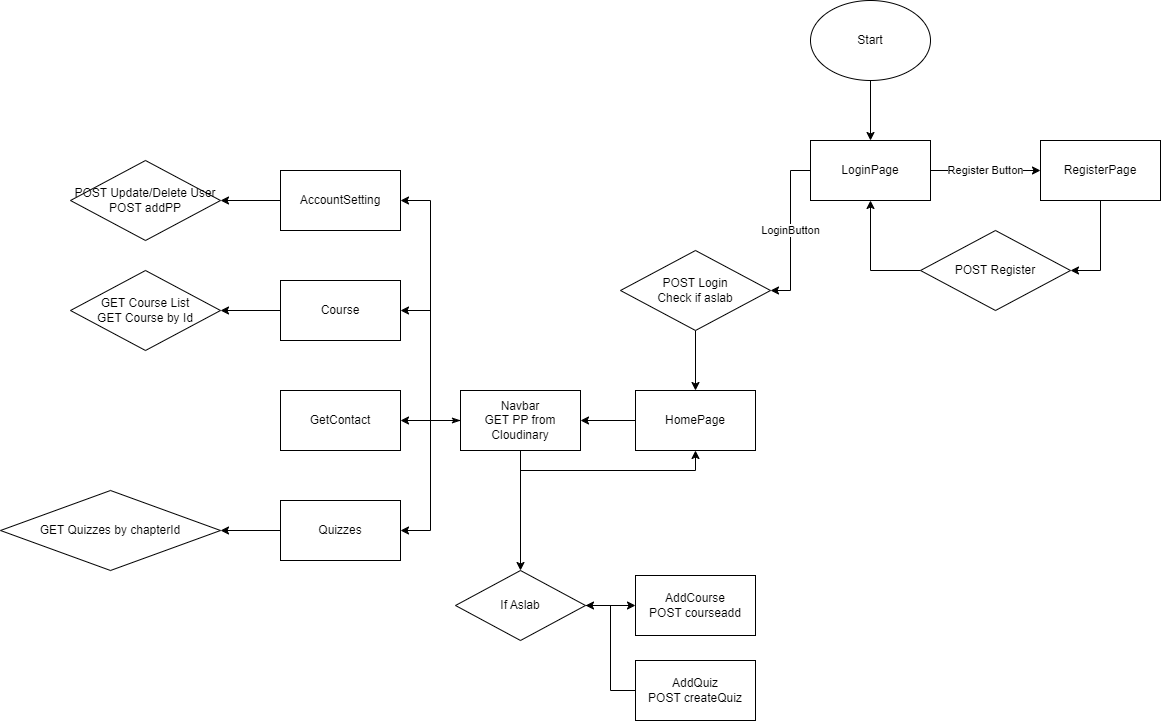

The diagram above was exported from draw.io. Its source (the exported page's mxGraphModel, read from the mxfile embedded in the PNG):
<mxGraphModel dx="1836" dy="542" grid="1" gridSize="10" guides="1" tooltips="1" connect="1" arrows="1" fold="1" page="1" pageScale="1" pageWidth="827" pageHeight="1169" math="0" shadow="0">
  <root>
    <mxCell id="0" />
    <mxCell id="1" parent="0" />
    <mxCell id="zdF5-mTVm8FrrIh-d4DX-5" value="Register Button" style="edgeStyle=orthogonalEdgeStyle;rounded=0;orthogonalLoop=1;jettySize=auto;html=1;entryX=0;entryY=0.5;entryDx=0;entryDy=0;" parent="1" source="zdF5-mTVm8FrrIh-d4DX-1" target="zdF5-mTVm8FrrIh-d4DX-4" edge="1">
      <mxGeometry relative="1" as="geometry" />
    </mxCell>
    <mxCell id="zdF5-mTVm8FrrIh-d4DX-8" value="LoginButton" style="edgeStyle=orthogonalEdgeStyle;rounded=0;orthogonalLoop=1;jettySize=auto;html=1;entryX=1;entryY=0.5;entryDx=0;entryDy=0;" parent="1" source="zdF5-mTVm8FrrIh-d4DX-1" target="zdF5-mTVm8FrrIh-d4DX-13" edge="1">
      <mxGeometry relative="1" as="geometry">
        <mxPoint x="120" y="220" as="targetPoint" />
      </mxGeometry>
    </mxCell>
    <mxCell id="zdF5-mTVm8FrrIh-d4DX-1" value="LoginPage" style="rounded=0;whiteSpace=wrap;html=1;" parent="1" vertex="1">
      <mxGeometry x="230" y="190" width="120" height="60" as="geometry" />
    </mxCell>
    <mxCell id="zdF5-mTVm8FrrIh-d4DX-3" style="edgeStyle=orthogonalEdgeStyle;rounded=0;orthogonalLoop=1;jettySize=auto;html=1;entryX=0.5;entryY=0;entryDx=0;entryDy=0;" parent="1" source="zdF5-mTVm8FrrIh-d4DX-2" target="zdF5-mTVm8FrrIh-d4DX-1" edge="1">
      <mxGeometry relative="1" as="geometry" />
    </mxCell>
    <mxCell id="zdF5-mTVm8FrrIh-d4DX-2" value="Start" style="ellipse;whiteSpace=wrap;html=1;" parent="1" vertex="1">
      <mxGeometry x="230" y="50" width="120" height="80" as="geometry" />
    </mxCell>
    <mxCell id="zdF5-mTVm8FrrIh-d4DX-10" style="edgeStyle=orthogonalEdgeStyle;rounded=0;orthogonalLoop=1;jettySize=auto;html=1;entryX=1;entryY=0.5;entryDx=0;entryDy=0;" parent="1" source="zdF5-mTVm8FrrIh-d4DX-4" target="zdF5-mTVm8FrrIh-d4DX-9" edge="1">
      <mxGeometry relative="1" as="geometry" />
    </mxCell>
    <mxCell id="zdF5-mTVm8FrrIh-d4DX-4" value="RegisterPage" style="rounded=0;whiteSpace=wrap;html=1;" parent="1" vertex="1">
      <mxGeometry x="460" y="190" width="120" height="60" as="geometry" />
    </mxCell>
    <mxCell id="zdF5-mTVm8FrrIh-d4DX-12" style="edgeStyle=orthogonalEdgeStyle;rounded=0;orthogonalLoop=1;jettySize=auto;html=1;entryX=0.5;entryY=1;entryDx=0;entryDy=0;" parent="1" source="zdF5-mTVm8FrrIh-d4DX-9" target="zdF5-mTVm8FrrIh-d4DX-1" edge="1">
      <mxGeometry relative="1" as="geometry">
        <Array as="points">
          <mxPoint x="290" y="320" />
        </Array>
      </mxGeometry>
    </mxCell>
    <mxCell id="zdF5-mTVm8FrrIh-d4DX-9" value="POST Register" style="rhombus;whiteSpace=wrap;html=1;" parent="1" vertex="1">
      <mxGeometry x="340" y="280" width="150" height="80" as="geometry" />
    </mxCell>
    <mxCell id="zdF5-mTVm8FrrIh-d4DX-15" style="edgeStyle=orthogonalEdgeStyle;rounded=0;orthogonalLoop=1;jettySize=auto;html=1;entryX=0.5;entryY=0;entryDx=0;entryDy=0;" parent="1" source="zdF5-mTVm8FrrIh-d4DX-13" target="zdF5-mTVm8FrrIh-d4DX-14" edge="1">
      <mxGeometry relative="1" as="geometry" />
    </mxCell>
    <mxCell id="zdF5-mTVm8FrrIh-d4DX-13" value="POST Login&lt;div&gt;Check if aslab&lt;/div&gt;" style="rhombus;whiteSpace=wrap;html=1;" parent="1" vertex="1">
      <mxGeometry x="40" y="300" width="150" height="80" as="geometry" />
    </mxCell>
    <mxCell id="zdF5-mTVm8FrrIh-d4DX-17" style="edgeStyle=orthogonalEdgeStyle;rounded=0;orthogonalLoop=1;jettySize=auto;html=1;entryX=1;entryY=0.5;entryDx=0;entryDy=0;" parent="1" source="zdF5-mTVm8FrrIh-d4DX-14" target="zdF5-mTVm8FrrIh-d4DX-16" edge="1">
      <mxGeometry relative="1" as="geometry" />
    </mxCell>
    <mxCell id="zdF5-mTVm8FrrIh-d4DX-14" value="HomePage" style="rounded=0;whiteSpace=wrap;html=1;" parent="1" vertex="1">
      <mxGeometry x="55" y="440" width="120" height="60" as="geometry" />
    </mxCell>
    <mxCell id="zdF5-mTVm8FrrIh-d4DX-19" style="edgeStyle=orthogonalEdgeStyle;rounded=0;orthogonalLoop=1;jettySize=auto;html=1;entryX=0.5;entryY=1;entryDx=0;entryDy=0;" parent="1" source="zdF5-mTVm8FrrIh-d4DX-16" target="zdF5-mTVm8FrrIh-d4DX-14" edge="1">
      <mxGeometry relative="1" as="geometry">
        <Array as="points">
          <mxPoint x="-60" y="520" />
          <mxPoint x="115" y="520" />
        </Array>
      </mxGeometry>
    </mxCell>
    <mxCell id="zdF5-mTVm8FrrIh-d4DX-22" style="edgeStyle=orthogonalEdgeStyle;rounded=0;orthogonalLoop=1;jettySize=auto;html=1;entryX=1;entryY=0.5;entryDx=0;entryDy=0;" parent="1" source="zdF5-mTVm8FrrIh-d4DX-16" target="zdF5-mTVm8FrrIh-d4DX-18" edge="1">
      <mxGeometry relative="1" as="geometry" />
    </mxCell>
    <mxCell id="zdF5-mTVm8FrrIh-d4DX-23" style="edgeStyle=orthogonalEdgeStyle;rounded=0;orthogonalLoop=1;jettySize=auto;html=1;entryX=1;entryY=0.5;entryDx=0;entryDy=0;" parent="1" source="zdF5-mTVm8FrrIh-d4DX-16" target="zdF5-mTVm8FrrIh-d4DX-20" edge="1">
      <mxGeometry relative="1" as="geometry" />
    </mxCell>
    <mxCell id="zdF5-mTVm8FrrIh-d4DX-24" style="edgeStyle=orthogonalEdgeStyle;rounded=0;orthogonalLoop=1;jettySize=auto;html=1;entryX=1;entryY=0.5;entryDx=0;entryDy=0;startArrow=classicThin;startFill=1;" parent="1" source="zdF5-mTVm8FrrIh-d4DX-16" target="zdF5-mTVm8FrrIh-d4DX-21" edge="1">
      <mxGeometry relative="1" as="geometry" />
    </mxCell>
    <mxCell id="zdF5-mTVm8FrrIh-d4DX-26" style="edgeStyle=orthogonalEdgeStyle;rounded=0;orthogonalLoop=1;jettySize=auto;html=1;entryX=1;entryY=0.5;entryDx=0;entryDy=0;" parent="1" source="zdF5-mTVm8FrrIh-d4DX-16" target="zdF5-mTVm8FrrIh-d4DX-25" edge="1">
      <mxGeometry relative="1" as="geometry" />
    </mxCell>
    <mxCell id="zdF5-mTVm8FrrIh-d4DX-30" style="edgeStyle=orthogonalEdgeStyle;rounded=0;orthogonalLoop=1;jettySize=auto;html=1;entryX=0.5;entryY=0;entryDx=0;entryDy=0;" parent="1" source="zdF5-mTVm8FrrIh-d4DX-16" target="zdF5-mTVm8FrrIh-d4DX-29" edge="1">
      <mxGeometry relative="1" as="geometry" />
    </mxCell>
    <mxCell id="zdF5-mTVm8FrrIh-d4DX-16" value="Navbar&lt;div&gt;GET PP from Cloudinary&lt;/div&gt;" style="rounded=0;whiteSpace=wrap;html=1;" parent="1" vertex="1">
      <mxGeometry x="-120" y="440" width="120" height="60" as="geometry" />
    </mxCell>
    <mxCell id="zdF5-mTVm8FrrIh-d4DX-37" style="edgeStyle=orthogonalEdgeStyle;rounded=0;orthogonalLoop=1;jettySize=auto;html=1;entryX=1;entryY=0.5;entryDx=0;entryDy=0;" parent="1" source="zdF5-mTVm8FrrIh-d4DX-18" target="zdF5-mTVm8FrrIh-d4DX-36" edge="1">
      <mxGeometry relative="1" as="geometry" />
    </mxCell>
    <mxCell id="zdF5-mTVm8FrrIh-d4DX-18" value="Course" style="rounded=0;whiteSpace=wrap;html=1;" parent="1" vertex="1">
      <mxGeometry x="-300" y="330" width="120" height="60" as="geometry" />
    </mxCell>
    <mxCell id="zdF5-mTVm8FrrIh-d4DX-20" value="GetContact" style="rounded=0;whiteSpace=wrap;html=1;" parent="1" vertex="1">
      <mxGeometry x="-300" y="440" width="120" height="60" as="geometry" />
    </mxCell>
    <mxCell id="8L6icnkGQc_hBoYdDB_3-3" value="" style="edgeStyle=orthogonalEdgeStyle;rounded=0;orthogonalLoop=1;jettySize=auto;html=1;" edge="1" parent="1" source="zdF5-mTVm8FrrIh-d4DX-21" target="8L6icnkGQc_hBoYdDB_3-2">
      <mxGeometry relative="1" as="geometry" />
    </mxCell>
    <mxCell id="zdF5-mTVm8FrrIh-d4DX-21" value="Quizzes" style="rounded=0;whiteSpace=wrap;html=1;" parent="1" vertex="1">
      <mxGeometry x="-300" y="550" width="120" height="60" as="geometry" />
    </mxCell>
    <mxCell id="zdF5-mTVm8FrrIh-d4DX-35" style="edgeStyle=orthogonalEdgeStyle;rounded=0;orthogonalLoop=1;jettySize=auto;html=1;entryX=1;entryY=0.5;entryDx=0;entryDy=0;" parent="1" source="zdF5-mTVm8FrrIh-d4DX-25" target="zdF5-mTVm8FrrIh-d4DX-34" edge="1">
      <mxGeometry relative="1" as="geometry" />
    </mxCell>
    <mxCell id="zdF5-mTVm8FrrIh-d4DX-25" value="AccountSetting" style="rounded=0;whiteSpace=wrap;html=1;" parent="1" vertex="1">
      <mxGeometry x="-300" y="220" width="120" height="60" as="geometry" />
    </mxCell>
    <mxCell id="zdF5-mTVm8FrrIh-d4DX-27" value="AddCourse&lt;div&gt;POST courseadd&lt;/div&gt;" style="rounded=0;whiteSpace=wrap;html=1;" parent="1" vertex="1">
      <mxGeometry x="55" y="625" width="120" height="60" as="geometry" />
    </mxCell>
    <mxCell id="zdF5-mTVm8FrrIh-d4DX-31" style="edgeStyle=orthogonalEdgeStyle;rounded=0;orthogonalLoop=1;jettySize=auto;html=1;entryX=0;entryY=0.5;entryDx=0;entryDy=0;" parent="1" source="zdF5-mTVm8FrrIh-d4DX-29" target="zdF5-mTVm8FrrIh-d4DX-27" edge="1">
      <mxGeometry relative="1" as="geometry" />
    </mxCell>
    <mxCell id="zdF5-mTVm8FrrIh-d4DX-29" value="If Aslab" style="rhombus;whiteSpace=wrap;html=1;" parent="1" vertex="1">
      <mxGeometry x="-125" y="620" width="130" height="70" as="geometry" />
    </mxCell>
    <mxCell id="zdF5-mTVm8FrrIh-d4DX-34" value="POST Update/Delete User&lt;div&gt;POST addPP&lt;/div&gt;" style="rhombus;whiteSpace=wrap;html=1;" parent="1" vertex="1">
      <mxGeometry x="-510" y="210" width="150" height="80" as="geometry" />
    </mxCell>
    <mxCell id="zdF5-mTVm8FrrIh-d4DX-36" value="GET Course List&lt;div&gt;GET Course by Id&lt;/div&gt;" style="rhombus;whiteSpace=wrap;html=1;" parent="1" vertex="1">
      <mxGeometry x="-510" y="320" width="150" height="80" as="geometry" />
    </mxCell>
    <mxCell id="8L6icnkGQc_hBoYdDB_3-2" value="GET Quizzes by chapterId" style="rhombus;whiteSpace=wrap;html=1;" vertex="1" parent="1">
      <mxGeometry x="-580" y="540" width="220" height="80" as="geometry" />
    </mxCell>
    <mxCell id="8L6icnkGQc_hBoYdDB_3-5" style="edgeStyle=orthogonalEdgeStyle;rounded=0;orthogonalLoop=1;jettySize=auto;html=1;entryX=1;entryY=0.5;entryDx=0;entryDy=0;" edge="1" parent="1" source="8L6icnkGQc_hBoYdDB_3-4" target="zdF5-mTVm8FrrIh-d4DX-29">
      <mxGeometry relative="1" as="geometry" />
    </mxCell>
    <mxCell id="8L6icnkGQc_hBoYdDB_3-4" value="&lt;div&gt;AddQuiz&lt;br&gt;POST createQuiz&lt;/div&gt;" style="rounded=0;whiteSpace=wrap;html=1;" vertex="1" parent="1">
      <mxGeometry x="55" y="710" width="120" height="60" as="geometry" />
    </mxCell>
  </root>
</mxGraphModel>